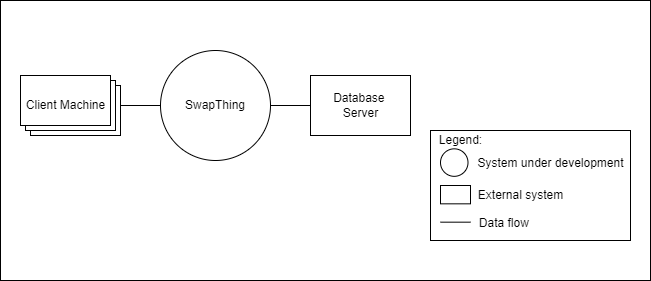

The diagram above was exported from draw.io. Its source (the exported page's mxGraphModel, read from the mxfile embedded in the PNG):
<mxGraphModel dx="1662" dy="794" grid="1" gridSize="10" guides="1" tooltips="1" connect="1" arrows="1" fold="1" page="1" pageScale="1" pageWidth="850" pageHeight="1100" math="0" shadow="0">
  <root>
    <mxCell id="0" />
    <mxCell id="1" parent="0" />
    <mxCell id="DZK4HH8-lXQDGl8WstAD-21" value="" style="rounded=0;whiteSpace=wrap;html=1;" vertex="1" parent="1">
      <mxGeometry x="110" y="200" width="650" height="280" as="geometry" />
    </mxCell>
    <mxCell id="DZK4HH8-lXQDGl8WstAD-13" value="" style="group" vertex="1" connectable="0" parent="1">
      <mxGeometry x="540" y="330" width="200" height="110" as="geometry" />
    </mxCell>
    <mxCell id="DZK4HH8-lXQDGl8WstAD-1" value="" style="rounded=0;whiteSpace=wrap;html=1;" vertex="1" parent="DZK4HH8-lXQDGl8WstAD-13">
      <mxGeometry width="200" height="110" as="geometry" />
    </mxCell>
    <mxCell id="DZK4HH8-lXQDGl8WstAD-2" value="Legend:" style="text;html=1;align=center;verticalAlign=middle;resizable=0;points=[];autosize=1;strokeColor=none;fillColor=none;" vertex="1" parent="DZK4HH8-lXQDGl8WstAD-13">
      <mxGeometry width="60" height="20" as="geometry" />
    </mxCell>
    <mxCell id="DZK4HH8-lXQDGl8WstAD-3" value="" style="ellipse;whiteSpace=wrap;html=1;aspect=fixed;" vertex="1" parent="DZK4HH8-lXQDGl8WstAD-13">
      <mxGeometry x="10" y="18.333333333333332" width="27.5" height="27.5" as="geometry" />
    </mxCell>
    <mxCell id="DZK4HH8-lXQDGl8WstAD-4" value="System under development" style="text;html=1;align=center;verticalAlign=middle;resizable=0;points=[];autosize=1;strokeColor=none;fillColor=none;" vertex="1" parent="DZK4HH8-lXQDGl8WstAD-13">
      <mxGeometry x="40" y="22.916666666666664" width="160" height="20" as="geometry" />
    </mxCell>
    <mxCell id="DZK4HH8-lXQDGl8WstAD-5" value="" style="whiteSpace=wrap;html=1;" vertex="1" parent="DZK4HH8-lXQDGl8WstAD-13">
      <mxGeometry x="10" y="55" width="30" height="18.333333333333332" as="geometry" />
    </mxCell>
    <mxCell id="DZK4HH8-lXQDGl8WstAD-7" value="External system" style="text;html=1;align=center;verticalAlign=middle;resizable=0;points=[];autosize=1;strokeColor=none;fillColor=none;" vertex="1" parent="DZK4HH8-lXQDGl8WstAD-13">
      <mxGeometry x="40" y="55" width="100" height="20" as="geometry" />
    </mxCell>
    <mxCell id="DZK4HH8-lXQDGl8WstAD-10" value="" style="endArrow=none;html=1;rounded=0;" edge="1" parent="DZK4HH8-lXQDGl8WstAD-13">
      <mxGeometry width="50" height="50" relative="1" as="geometry">
        <mxPoint x="10" y="91.66666666666666" as="sourcePoint" />
        <mxPoint x="40" y="91.66666666666666" as="targetPoint" />
      </mxGeometry>
    </mxCell>
    <mxCell id="DZK4HH8-lXQDGl8WstAD-9" value="Data flow&amp;nbsp;" style="text;html=1;align=center;verticalAlign=middle;resizable=0;points=[];autosize=1;strokeColor=none;fillColor=none;" vertex="1" parent="DZK4HH8-lXQDGl8WstAD-13">
      <mxGeometry x="40" y="82.5" width="70" height="20" as="geometry" />
    </mxCell>
    <mxCell id="DZK4HH8-lXQDGl8WstAD-16" value="" style="group" vertex="1" connectable="0" parent="1">
      <mxGeometry x="130" y="250" width="390" height="110" as="geometry" />
    </mxCell>
    <mxCell id="yB2QXLc-HFOmCsO6tZqT-1" value="SwapThing" style="ellipse;whiteSpace=wrap;html=1;aspect=fixed;" parent="DZK4HH8-lXQDGl8WstAD-16" vertex="1">
      <mxGeometry x="140" width="110" height="110" as="geometry" />
    </mxCell>
    <mxCell id="yB2QXLc-HFOmCsO6tZqT-3" value="" style="endArrow=none;html=1;rounded=0;entryX=0;entryY=0.5;entryDx=0;entryDy=0;" parent="DZK4HH8-lXQDGl8WstAD-16" source="yB2QXLc-HFOmCsO6tZqT-2" target="yB2QXLc-HFOmCsO6tZqT-1" edge="1">
      <mxGeometry width="50" height="50" relative="1" as="geometry">
        <mxPoint x="170" y="180" as="sourcePoint" />
        <mxPoint x="220" y="130" as="targetPoint" />
      </mxGeometry>
    </mxCell>
    <mxCell id="yB2QXLc-HFOmCsO6tZqT-5" value="" style="group" parent="DZK4HH8-lXQDGl8WstAD-16" vertex="1" connectable="0">
      <mxGeometry y="25" width="100" height="60" as="geometry" />
    </mxCell>
    <mxCell id="yB2QXLc-HFOmCsO6tZqT-2" value="" style="verticalLabelPosition=bottom;verticalAlign=top;html=1;shape=mxgraph.basic.layered_rect;dx=10;outlineConnect=0;" parent="yB2QXLc-HFOmCsO6tZqT-5" vertex="1">
      <mxGeometry width="100" height="60" as="geometry" />
    </mxCell>
    <mxCell id="yB2QXLc-HFOmCsO6tZqT-4" value="Client Machine" style="text;html=1;align=center;verticalAlign=middle;resizable=0;points=[];autosize=1;strokeColor=none;fillColor=none;" parent="yB2QXLc-HFOmCsO6tZqT-5" vertex="1">
      <mxGeometry y="20" width="90" height="20" as="geometry" />
    </mxCell>
    <mxCell id="yB2QXLc-HFOmCsO6tZqT-9" value="" style="group" parent="DZK4HH8-lXQDGl8WstAD-16" vertex="1" connectable="0">
      <mxGeometry x="290" y="25" width="100" height="60" as="geometry" />
    </mxCell>
    <mxCell id="yB2QXLc-HFOmCsO6tZqT-8" value="" style="verticalLabelPosition=bottom;verticalAlign=top;html=1;shape=mxgraph.basic.rect;fillColor2=none;strokeWidth=1;size=20;indent=5;" parent="yB2QXLc-HFOmCsO6tZqT-9" vertex="1">
      <mxGeometry width="100" height="60" as="geometry" />
    </mxCell>
    <mxCell id="yB2QXLc-HFOmCsO6tZqT-7" value="Database &lt;br&gt;Server" style="text;html=1;align=center;verticalAlign=middle;resizable=0;points=[];autosize=1;strokeColor=none;fillColor=none;" parent="yB2QXLc-HFOmCsO6tZqT-9" vertex="1">
      <mxGeometry x="15" y="15" width="70" height="30" as="geometry" />
    </mxCell>
    <mxCell id="yB2QXLc-HFOmCsO6tZqT-10" value="" style="endArrow=none;html=1;rounded=0;exitX=1;exitY=0.5;exitDx=0;exitDy=0;entryX=0;entryY=0.5;entryDx=0;entryDy=0;entryPerimeter=0;" parent="DZK4HH8-lXQDGl8WstAD-16" source="yB2QXLc-HFOmCsO6tZqT-1" target="yB2QXLc-HFOmCsO6tZqT-8" edge="1">
      <mxGeometry width="50" height="50" relative="1" as="geometry">
        <mxPoint x="170" y="170" as="sourcePoint" />
        <mxPoint x="290" y="110" as="targetPoint" />
      </mxGeometry>
    </mxCell>
  </root>
</mxGraphModel>